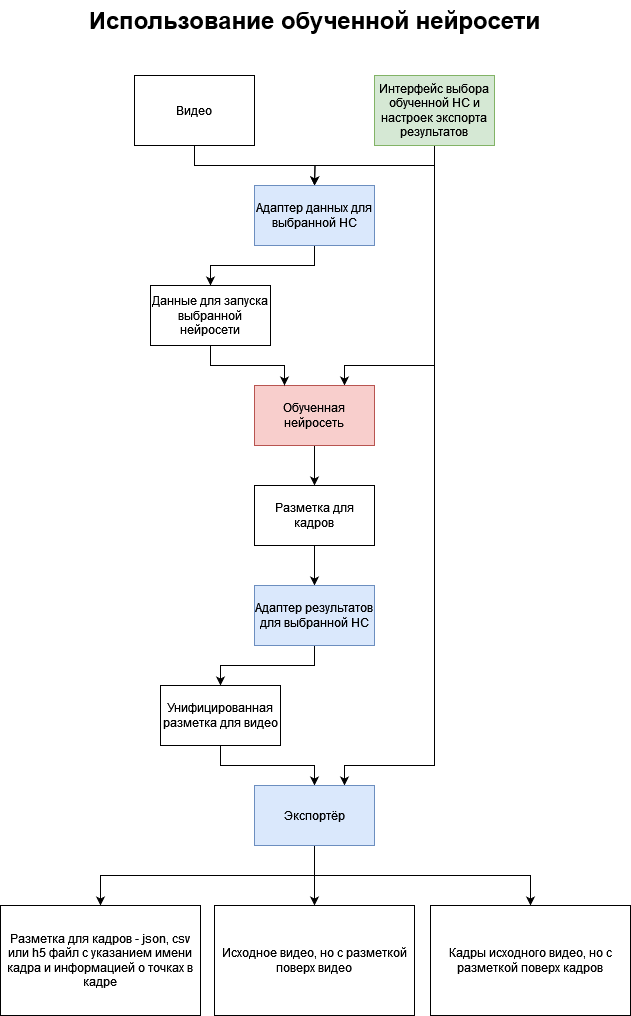

The diagram above was exported from draw.io. Its source (the exported page's mxGraphModel, read from the mxfile embedded in the PNG):
<mxGraphModel dx="1434" dy="734" grid="1" gridSize="10" guides="1" tooltips="1" connect="1" arrows="1" fold="1" page="1" pageScale="1" pageWidth="827" pageHeight="1169" math="0" shadow="0">
  <root>
    <mxCell id="0" />
    <mxCell id="1" parent="0" />
    <mxCell id="hxF2vPq52kFR9Y8CTW52-1" value="&lt;font style=&quot;font-size: 24px;&quot;&gt;&lt;b&gt;Использование обученной нейросети&lt;br&gt;&lt;/b&gt;&lt;/font&gt;" style="text;html=1;align=center;verticalAlign=middle;resizable=0;points=[];autosize=1;strokeColor=none;fillColor=none;" parent="1" vertex="1">
      <mxGeometry x="174" y="25" width="480" height="40" as="geometry" />
    </mxCell>
    <mxCell id="4HTEI4EDOJw2R5ZjI70j-3" style="edgeStyle=orthogonalEdgeStyle;rounded=0;orthogonalLoop=1;jettySize=auto;html=1;exitX=0.5;exitY=1;exitDx=0;exitDy=0;entryX=0.5;entryY=0;entryDx=0;entryDy=0;" parent="1" source="hxF2vPq52kFR9Y8CTW52-17" edge="1">
      <mxGeometry relative="1" as="geometry">
        <mxPoint x="414" y="210" as="targetPoint" />
      </mxGeometry>
    </mxCell>
    <mxCell id="7PwHrO2e0-Z9DeGlKxM3-2" style="edgeStyle=orthogonalEdgeStyle;rounded=0;orthogonalLoop=1;jettySize=auto;html=1;exitX=0.5;exitY=1;exitDx=0;exitDy=0;entryX=0.75;entryY=0;entryDx=0;entryDy=0;" parent="1" source="hxF2vPq52kFR9Y8CTW52-17" target="4HTEI4EDOJw2R5ZjI70j-7" edge="1">
      <mxGeometry relative="1" as="geometry">
        <Array as="points">
          <mxPoint x="534" y="390" />
          <mxPoint x="444" y="390" />
        </Array>
      </mxGeometry>
    </mxCell>
    <mxCell id="PlmJiAxwOk3W_2F6NnRN-1" style="edgeStyle=orthogonalEdgeStyle;rounded=0;orthogonalLoop=1;jettySize=auto;html=1;exitX=0.5;exitY=1;exitDx=0;exitDy=0;entryX=0.75;entryY=0;entryDx=0;entryDy=0;" edge="1" parent="1" source="hxF2vPq52kFR9Y8CTW52-17" target="kSJOwG6WVkI_Q1WRub1C-1">
      <mxGeometry relative="1" as="geometry">
        <Array as="points">
          <mxPoint x="534" y="790" />
          <mxPoint x="444" y="790" />
        </Array>
      </mxGeometry>
    </mxCell>
    <mxCell id="hxF2vPq52kFR9Y8CTW52-17" value="&lt;div&gt;Интерфейс выбора обученной НС и настроек экспорта результатов&lt;/div&gt;" style="rounded=0;whiteSpace=wrap;html=1;fillColor=#d5e8d4;strokeColor=#82b366;" parent="1" vertex="1">
      <mxGeometry x="474" y="100" width="120" height="70" as="geometry" />
    </mxCell>
    <mxCell id="4HTEI4EDOJw2R5ZjI70j-1" style="edgeStyle=orthogonalEdgeStyle;rounded=0;orthogonalLoop=1;jettySize=auto;html=1;exitX=0.5;exitY=1;exitDx=0;exitDy=0;entryX=0.5;entryY=0;entryDx=0;entryDy=0;" parent="1" source="hxF2vPq52kFR9Y8CTW52-18" edge="1">
      <mxGeometry relative="1" as="geometry">
        <mxPoint x="414" y="210" as="targetPoint" />
      </mxGeometry>
    </mxCell>
    <mxCell id="hxF2vPq52kFR9Y8CTW52-18" value="Видео" style="rounded=0;whiteSpace=wrap;html=1;" parent="1" vertex="1">
      <mxGeometry x="234" y="100" width="120" height="70" as="geometry" />
    </mxCell>
    <mxCell id="NL1R8xVZuRAUUl1Y_O-7-2" style="edgeStyle=orthogonalEdgeStyle;rounded=0;orthogonalLoop=1;jettySize=auto;html=1;exitX=0.5;exitY=1;exitDx=0;exitDy=0;entryX=0.5;entryY=0;entryDx=0;entryDy=0;" parent="1" source="4HTEI4EDOJw2R5ZjI70j-5" target="NL1R8xVZuRAUUl1Y_O-7-1" edge="1">
      <mxGeometry relative="1" as="geometry" />
    </mxCell>
    <mxCell id="4HTEI4EDOJw2R5ZjI70j-5" value="Адаптер данных для выбранной НС" style="rounded=0;whiteSpace=wrap;html=1;fillColor=#dae8fc;strokeColor=#6c8ebf;" parent="1" vertex="1">
      <mxGeometry x="354" y="210" width="120" height="60" as="geometry" />
    </mxCell>
    <mxCell id="NL1R8xVZuRAUUl1Y_O-7-5" style="edgeStyle=orthogonalEdgeStyle;rounded=0;orthogonalLoop=1;jettySize=auto;html=1;exitX=0.5;exitY=1;exitDx=0;exitDy=0;entryX=0.5;entryY=0;entryDx=0;entryDy=0;" parent="1" source="4HTEI4EDOJw2R5ZjI70j-7" target="NL1R8xVZuRAUUl1Y_O-7-4" edge="1">
      <mxGeometry relative="1" as="geometry" />
    </mxCell>
    <mxCell id="4HTEI4EDOJw2R5ZjI70j-7" value="Обученная нейросеть" style="rounded=0;whiteSpace=wrap;html=1;fillColor=#f8cecc;strokeColor=#b85450;" parent="1" vertex="1">
      <mxGeometry x="354" y="410" width="120" height="60" as="geometry" />
    </mxCell>
    <mxCell id="7PwHrO2e0-Z9DeGlKxM3-1" style="edgeStyle=orthogonalEdgeStyle;rounded=0;orthogonalLoop=1;jettySize=auto;html=1;exitX=0.5;exitY=1;exitDx=0;exitDy=0;entryX=0.25;entryY=0;entryDx=0;entryDy=0;" parent="1" source="NL1R8xVZuRAUUl1Y_O-7-1" target="4HTEI4EDOJw2R5ZjI70j-7" edge="1">
      <mxGeometry relative="1" as="geometry" />
    </mxCell>
    <mxCell id="NL1R8xVZuRAUUl1Y_O-7-1" value="Данные для запуска выбранной нейросети" style="rounded=0;whiteSpace=wrap;html=1;" parent="1" vertex="1">
      <mxGeometry x="250" y="310" width="120" height="60" as="geometry" />
    </mxCell>
    <mxCell id="NL1R8xVZuRAUUl1Y_O-7-7" style="edgeStyle=orthogonalEdgeStyle;rounded=0;orthogonalLoop=1;jettySize=auto;html=1;exitX=0.5;exitY=1;exitDx=0;exitDy=0;entryX=0.5;entryY=0;entryDx=0;entryDy=0;" parent="1" source="NL1R8xVZuRAUUl1Y_O-7-4" target="NL1R8xVZuRAUUl1Y_O-7-6" edge="1">
      <mxGeometry relative="1" as="geometry" />
    </mxCell>
    <mxCell id="NL1R8xVZuRAUUl1Y_O-7-4" value="Разметка для кадров" style="rounded=0;whiteSpace=wrap;html=1;" parent="1" vertex="1">
      <mxGeometry x="354" y="510" width="120" height="60" as="geometry" />
    </mxCell>
    <mxCell id="-GLunfhePwp4eWIpQbo1-2" style="edgeStyle=orthogonalEdgeStyle;rounded=0;orthogonalLoop=1;jettySize=auto;html=1;exitX=0.5;exitY=1;exitDx=0;exitDy=0;entryX=0.5;entryY=0;entryDx=0;entryDy=0;" parent="1" source="NL1R8xVZuRAUUl1Y_O-7-6" target="-GLunfhePwp4eWIpQbo1-1" edge="1">
      <mxGeometry relative="1" as="geometry" />
    </mxCell>
    <mxCell id="NL1R8xVZuRAUUl1Y_O-7-6" value="Адаптер результатов для выбранной НС" style="rounded=0;whiteSpace=wrap;html=1;fillColor=#dae8fc;strokeColor=#6c8ebf;" parent="1" vertex="1">
      <mxGeometry x="354" y="610" width="120" height="60" as="geometry" />
    </mxCell>
    <mxCell id="kSJOwG6WVkI_Q1WRub1C-2" style="edgeStyle=orthogonalEdgeStyle;rounded=0;orthogonalLoop=1;jettySize=auto;html=1;exitX=0.5;exitY=1;exitDx=0;exitDy=0;entryX=0.5;entryY=0;entryDx=0;entryDy=0;" parent="1" source="-GLunfhePwp4eWIpQbo1-1" target="kSJOwG6WVkI_Q1WRub1C-1" edge="1">
      <mxGeometry relative="1" as="geometry" />
    </mxCell>
    <mxCell id="-GLunfhePwp4eWIpQbo1-1" value="Унифицированная разметка для видео" style="rounded=0;whiteSpace=wrap;html=1;" parent="1" vertex="1">
      <mxGeometry x="260" y="710" width="120" height="60" as="geometry" />
    </mxCell>
    <mxCell id="nRTRw4FXpYEsYF3akxW1-1" style="edgeStyle=orthogonalEdgeStyle;rounded=0;orthogonalLoop=1;jettySize=auto;html=1;exitX=0.5;exitY=1;exitDx=0;exitDy=0;entryX=0.5;entryY=0;entryDx=0;entryDy=0;" parent="1" source="kSJOwG6WVkI_Q1WRub1C-1" target="kSJOwG6WVkI_Q1WRub1C-3" edge="1">
      <mxGeometry relative="1" as="geometry" />
    </mxCell>
    <mxCell id="bNKeokJ3AjrqqS__Jwef-2" style="edgeStyle=orthogonalEdgeStyle;rounded=0;orthogonalLoop=1;jettySize=auto;html=1;exitX=0.5;exitY=1;exitDx=0;exitDy=0;entryX=0.5;entryY=0;entryDx=0;entryDy=0;" parent="1" source="kSJOwG6WVkI_Q1WRub1C-1" target="bNKeokJ3AjrqqS__Jwef-1" edge="1">
      <mxGeometry relative="1" as="geometry" />
    </mxCell>
    <mxCell id="bNKeokJ3AjrqqS__Jwef-4" style="edgeStyle=orthogonalEdgeStyle;rounded=0;orthogonalLoop=1;jettySize=auto;html=1;exitX=0.5;exitY=1;exitDx=0;exitDy=0;entryX=0.5;entryY=0;entryDx=0;entryDy=0;" parent="1" source="kSJOwG6WVkI_Q1WRub1C-1" target="bNKeokJ3AjrqqS__Jwef-3" edge="1">
      <mxGeometry relative="1" as="geometry" />
    </mxCell>
    <mxCell id="kSJOwG6WVkI_Q1WRub1C-1" value="Экспортёр" style="rounded=0;whiteSpace=wrap;html=1;fillColor=#dae8fc;strokeColor=#6c8ebf;" parent="1" vertex="1">
      <mxGeometry x="354" y="810" width="120" height="60" as="geometry" />
    </mxCell>
    <mxCell id="kSJOwG6WVkI_Q1WRub1C-3" value="Разметка для кадров - json, csv или h5 файл с указанием имени кадра и информацией о точках в кадре" style="rounded=0;whiteSpace=wrap;html=1;" parent="1" vertex="1">
      <mxGeometry x="100" y="930" width="200" height="110" as="geometry" />
    </mxCell>
    <mxCell id="bNKeokJ3AjrqqS__Jwef-1" value="Исходное видео, но с разметкой поверх видео" style="rounded=0;whiteSpace=wrap;html=1;" parent="1" vertex="1">
      <mxGeometry x="314" y="930" width="200" height="110" as="geometry" />
    </mxCell>
    <mxCell id="bNKeokJ3AjrqqS__Jwef-3" value="Кадры исходного видео, но с разметкой поверх кадров" style="rounded=0;whiteSpace=wrap;html=1;" parent="1" vertex="1">
      <mxGeometry x="530" y="930" width="200" height="110" as="geometry" />
    </mxCell>
  </root>
</mxGraphModel>